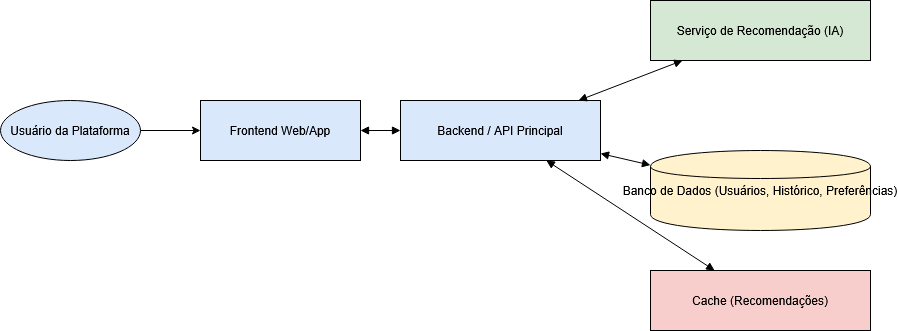

The diagram above was exported from draw.io. Its source (the exported page's mxGraphModel, read from the mxfile embedded in the PNG):
<mxGraphModel dx="1426" dy="779" grid="1" gridSize="10" guides="1" tooltips="1" connect="1" arrows="1" fold="1" page="1" pageScale="1" pageWidth="827" pageHeight="1169" math="0" shadow="0">
  <root>
    <mxCell id="0" />
    <mxCell id="1" parent="0" />
    <mxCell id="X-6qgJu7PspIh9N8k-e5-37" parent="1" style="shape=ellipse;fillColor=#dae8fc;" value="Usuário da Plataforma" vertex="1">
      <mxGeometry height="60" width="140" x="50" y="200" as="geometry" />
    </mxCell>
    <mxCell id="X-6qgJu7PspIh9N8k-e5-38" parent="1" style="shape=rectangle;fillColor=#dae8fc;" value="Frontend Web/App" vertex="1">
      <mxGeometry height="60" width="160" x="250" y="200" as="geometry" />
    </mxCell>
    <mxCell id="X-6qgJu7PspIh9N8k-e5-39" parent="1" style="shape=rectangle;fillColor=#dae8fc;" value="Backend / API Principal" vertex="1">
      <mxGeometry height="60" width="200" x="450" y="200" as="geometry" />
    </mxCell>
    <mxCell id="X-6qgJu7PspIh9N8k-e5-40" parent="1" style="shape=rectangle;fillColor=#d5e8d4;" value="Serviço de Recomendação (IA)" vertex="1">
      <mxGeometry height="60" width="220" x="700" y="100" as="geometry" />
    </mxCell>
    <mxCell id="X-6qgJu7PspIh9N8k-e5-41" parent="1" style="shape=cylinder;fillColor=#fff2cc;" value="Banco de Dados (Usuários, Histórico, Preferências)" vertex="1">
      <mxGeometry height="80" width="220" x="700" y="250" as="geometry" />
    </mxCell>
    <mxCell id="X-6qgJu7PspIh9N8k-e5-42" parent="1" style="shape=rectangle;fillColor=#f8cecc;" value="Cache (Recomendações)" vertex="1">
      <mxGeometry height="60" width="220" x="700" y="370" as="geometry" />
    </mxCell>
    <mxCell id="X-6qgJu7PspIh9N8k-e5-43" edge="1" parent="1" source="X-6qgJu7PspIh9N8k-e5-37" target="X-6qgJu7PspIh9N8k-e5-38">
      <mxGeometry relative="1" as="geometry" />
    </mxCell>
    <mxCell id="X-6qgJu7PspIh9N8k-e5-44" edge="1" parent="1" source="X-6qgJu7PspIh9N8k-e5-38" style="endArrow=block;startArrow=block;" target="X-6qgJu7PspIh9N8k-e5-39">
      <mxGeometry relative="1" as="geometry" />
    </mxCell>
    <mxCell id="X-6qgJu7PspIh9N8k-e5-45" edge="1" parent="1" source="X-6qgJu7PspIh9N8k-e5-39" style="endArrow=block;startArrow=block;" target="X-6qgJu7PspIh9N8k-e5-40">
      <mxGeometry relative="1" as="geometry" />
    </mxCell>
    <mxCell id="X-6qgJu7PspIh9N8k-e5-46" edge="1" parent="1" source="X-6qgJu7PspIh9N8k-e5-39" style="endArrow=block;startArrow=block;" target="X-6qgJu7PspIh9N8k-e5-41">
      <mxGeometry relative="1" as="geometry" />
    </mxCell>
    <mxCell id="X-6qgJu7PspIh9N8k-e5-47" edge="1" parent="1" source="X-6qgJu7PspIh9N8k-e5-39" style="endArrow=block;startArrow=block;" target="X-6qgJu7PspIh9N8k-e5-42">
      <mxGeometry relative="1" as="geometry" />
    </mxCell>
  </root>
</mxGraphModel>